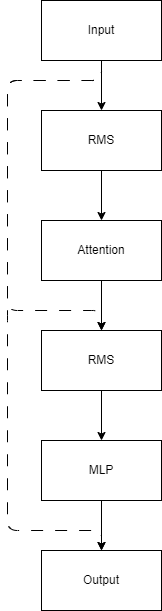

The diagram above was exported from draw.io. Its source (the exported page's mxGraphModel, read from the mxfile embedded in the PNG):
<mxGraphModel dx="787" dy="676" grid="1" gridSize="10" guides="1" tooltips="1" connect="1" arrows="1" fold="1" page="1" pageScale="1" pageWidth="827" pageHeight="1169" math="0" shadow="0">
  <root>
    <mxCell id="0" />
    <mxCell id="1" parent="0" />
    <mxCell id="9" value="" style="edgeStyle=none;html=1;" edge="1" parent="1" source="2" target="3">
      <mxGeometry relative="1" as="geometry" />
    </mxCell>
    <mxCell id="11" style="edgeStyle=none;html=1;dashed=1;dashPattern=12 12;" edge="1" parent="1" source="2" target="5">
      <mxGeometry relative="1" as="geometry">
        <Array as="points">
          <mxPoint x="414" y="150" />
          <mxPoint x="320" y="150" />
          <mxPoint x="320" y="380" />
          <mxPoint x="414" y="380" />
        </Array>
      </mxGeometry>
    </mxCell>
    <mxCell id="12" style="edgeStyle=none;html=1;dashed=1;dashPattern=12 12;" edge="1" parent="1" source="2" target="8">
      <mxGeometry relative="1" as="geometry">
        <Array as="points">
          <mxPoint x="414" y="150" />
          <mxPoint x="320" y="150" />
          <mxPoint x="320" y="380" />
          <mxPoint x="320" y="600" />
          <mxPoint x="414" y="600" />
        </Array>
      </mxGeometry>
    </mxCell>
    <mxCell id="2" value="Input" style="whiteSpace=wrap;html=1;" vertex="1" parent="1">
      <mxGeometry x="354" y="70" width="120" height="60" as="geometry" />
    </mxCell>
    <mxCell id="10" value="" style="edgeStyle=none;html=1;" edge="1" parent="1" source="3" target="4">
      <mxGeometry relative="1" as="geometry" />
    </mxCell>
    <mxCell id="3" value="RMS" style="whiteSpace=wrap;html=1;" vertex="1" parent="1">
      <mxGeometry x="354" y="180" width="120" height="60" as="geometry" />
    </mxCell>
    <mxCell id="13" value="" style="edgeStyle=none;html=1;" edge="1" parent="1" source="4" target="5">
      <mxGeometry relative="1" as="geometry" />
    </mxCell>
    <mxCell id="4" value="Attention" style="whiteSpace=wrap;html=1;" vertex="1" parent="1">
      <mxGeometry x="354" y="290" width="120" height="60" as="geometry" />
    </mxCell>
    <mxCell id="14" value="" style="edgeStyle=none;html=1;" edge="1" parent="1" source="5" target="6">
      <mxGeometry relative="1" as="geometry" />
    </mxCell>
    <mxCell id="5" value="RMS" style="whiteSpace=wrap;html=1;" vertex="1" parent="1">
      <mxGeometry x="354" y="400" width="120" height="60" as="geometry" />
    </mxCell>
    <mxCell id="15" value="" style="edgeStyle=none;html=1;" edge="1" parent="1" source="6" target="8">
      <mxGeometry relative="1" as="geometry" />
    </mxCell>
    <mxCell id="6" value="MLP" style="whiteSpace=wrap;html=1;" vertex="1" parent="1">
      <mxGeometry x="354" y="510" width="120" height="60" as="geometry" />
    </mxCell>
    <mxCell id="8" value="Output" style="whiteSpace=wrap;html=1;" vertex="1" parent="1">
      <mxGeometry x="354" y="620" width="120" height="60" as="geometry" />
    </mxCell>
  </root>
</mxGraphModel>